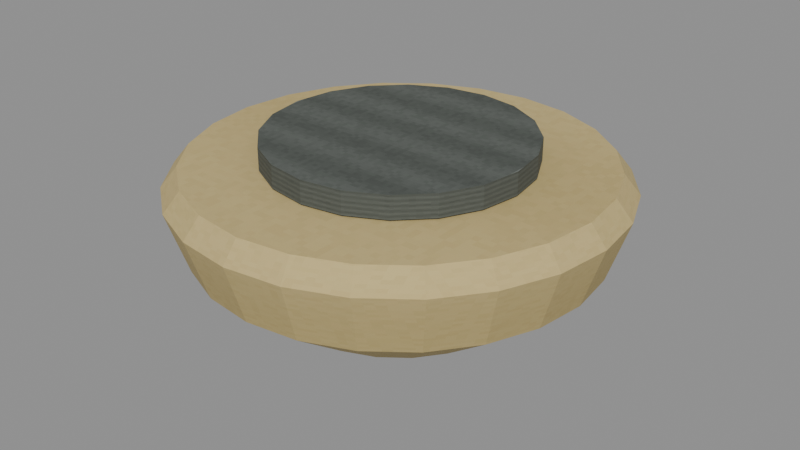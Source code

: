 # Source: level_domestic_light.blend  (saved by Blender 5.0.118; exported with 4.5.12 LTS)
import bpy
from mathutils import Matrix  # noqa: F401  (used for matrix-valued properties, if any)

bpy.ops.wm.read_factory_settings(use_empty=True)
scene = bpy.context.scene
scene.name = 'Scene'

# ---- images (referenced by path relative to the original .blend; pixels are not part of the script)
import os
ASSET_DIR = os.environ.get("B2B_ASSET_DIR", "")  # directory of the original .blend (textures are referenced by path, not embedded)
HERE = os.path.dirname(os.path.abspath(__file__))  # packed textures are extracted next to this script under _unpacked/

def load_image(name, relpath, width, height, colorspace="sRGB"):
    """Load a texture the original file referenced (path relative to the .blend, or extracted next to this script)."""
    p = next((c for c in (os.path.join(HERE, relpath), os.path.join(ASSET_DIR, relpath)) if relpath and os.path.exists(c)), "")
    if p:
        img = bpy.data.images.load(p, check_existing=True)
        img.name = name
    else:  # same state as the original file: an image datablock whose file is absent (Cycles renders it pink)
        img = bpy.data.images.new(name, width, height)
        img.source = "FILE"
        img.filepath = "//" + (relpath or name)
    img.colorspace_settings.name = colorspace
    return img
img_tarnished_nickel_diffuse = load_image('Tarnished nickel diffuse', '_unpacked/Tarnished_nickel_diffuse.0dcd14a6.png', 64, 64, 'sRGB')
img_frosted_warm_glass_diffuse = load_image('Frosted warm glass diffuse', '_unpacked/Frosted_warm_glass_diffuse.6b1802fb.png', 64, 64, 'sRGB')

# ---- materials (node trees are filled in below, after node groups)
mat_rebuild_tarnished_nickel = bpy.data.materials.new('Rebuild Tarnished nickel')
mat_rebuild_frosted_warm_glass = bpy.data.materials.new('Rebuild Frosted warm glass')

# ---- material node trees
mat_rebuild_tarnished_nickel.use_nodes = True; mat_rebuild_tarnished_nickel.node_tree.nodes.clear()
_N = mat_rebuild_tarnished_nickel.node_tree.nodes; _L = mat_rebuild_tarnished_nickel.node_tree.links
n0 = _N.new('ShaderNodeBsdfPrincipled'); n0.name = 'Principled BSDF'; n0.location = (-200, 100)
n0.inputs[2].default_value = 0.88
n1 = _N.new('ShaderNodeOutputMaterial'); n1.name = 'Material Output'; n1.location = (200, 100)
n2 = _N.new('ShaderNodeTexImage'); n2.name = 'Image Texture'; n2.location = (0, 0)
n2.image = img_tarnished_nickel_diffuse
n2.interpolation = 'Closest'
_L.new(n0.outputs[0], n1.inputs[0])
_L.new(n2.outputs[0], n0.inputs[0])
n1.is_active_output = True
mat_rebuild_frosted_warm_glass.use_nodes = True; mat_rebuild_frosted_warm_glass.node_tree.nodes.clear()
_N = mat_rebuild_frosted_warm_glass.node_tree.nodes; _L = mat_rebuild_frosted_warm_glass.node_tree.links
n0 = _N.new('ShaderNodeBsdfPrincipled'); n0.name = 'Principled BSDF'; n0.location = (-200, 100)
n0.inputs[2].default_value = 0.88
n1 = _N.new('ShaderNodeOutputMaterial'); n1.name = 'Material Output'; n1.location = (200, 100)
n2 = _N.new('ShaderNodeTexImage'); n2.name = 'Image Texture'; n2.location = (0, 0)
n2.image = img_frosted_warm_glass_diffuse
n2.interpolation = 'Closest'
_L.new(n0.outputs[0], n1.inputs[0])
_L.new(n2.outputs[0], n0.inputs[0])
n1.is_active_output = True

# ---- meshes
me_ceiling_rose = bpy.data.meshes.new('Ceiling rose')
me_ceiling_rose.from_pydata([(0.16, 0.0, -0.028), (0.1522, 0.04944, -0.028), (0.1294, 0.09405, -0.028), (0.09405, 0.1294, -0.028), (0.04944, 0.1522, -0.028), (9.797e-18, 0.16, -0.028), (-0.04944, 0.1522, -0.028), (-0.09405, 0.1294, -0.028), (-0.1294, 0.09405, -0.028), (-0.1522, 0.04944, -0.028), (-0.16, 1.959e-17, -0.028), (-0.1522, -0.04944, -0.028), (-0.1294, -0.09405, -0.028), (-0.09405, -0.1294, -0.028), (-0.04944, -0.1522, -0.028), (-2.939e-17, -0.16, -0.028), (0.04944, -0.1522, -0.028), (0.09405, -0.1294, -0.028), (0.1294, -0.09405, -0.028), (0.1522, -0.04944, -0.028), (0.16, 0.0, 0.0), (0.1522, 0.04944, 0.0), (0.1294, 0.09405, 0.0), (0.09405, 0.1294, 0.0), (0.04944, 0.1522, 0.0), (9.797e-18, 0.16, 0.0), (-0.04944, 0.1522, 0.0), (-0.09405, 0.1294, 0.0), (-0.1294, 0.09405, 0.0), (-0.1522, 0.04944, 0.0), (-0.16, 1.959e-17, 0.0), (-0.1522, -0.04944, 0.0), (-0.1294, -0.09405, 0.0), (-0.09405, -0.1294, 0.0), (-0.04944, -0.1522, 0.0), (-2.939e-17, -0.16, 0.0), (0.04944, -0.1522, 0.0), (0.09405, -0.1294, 0.0), (0.1294, -0.09405, 0.0), (0.1522, -0.04944, 0.0), (0.045, 0.0, -0.23), (0.04347, 0.01165, -0.23), (0.03897, 0.0225, -0.23), (0.03182, 0.03182, -0.23), (0.0225, 0.03897, -0.23), (0.01165, 0.04347, -0.23), (2.755e-18, 0.045, -0.23), (-0.01165, 0.04347, -0.23), (-0.0225, 0.03897, -0.23), (-0.03182, 0.03182, -0.23), (-0.03897, 0.0225, -0.23), (-0.04347, 0.01165, -0.23), (-0.045, 5.511e-18, -0.23), (-0.04347, -0.01165, -0.23), (-0.03897, -0.0225, -0.23), (-0.03182, -0.03182, -0.23), (-0.0225, -0.03897, -0.23), (-0.01165, -0.04347, -0.23), (-8.266e-18, -0.045, -0.23), (0.01165, -0.04347, -0.23), (0.0225, -0.03897, -0.23), (0.03182, -0.03182, -0.23), (0.03897, -0.0225, -0.23), (0.04347, -0.01165, -0.23), (0.15, 0.0, -0.2), (0.1449, 0.03882, -0.2), (0.1299, 0.075, -0.2), (0.1061, 0.1061, -0.2), (0.075, 0.1299, -0.2), (0.03882, 0.1449, -0.2), (9.185e-18, 0.15, -0.2), (-0.03882, 0.1449, -0.2), (-0.075, 0.1299, -0.2), (-0.1061, 0.1061, -0.2), (-0.1299, 0.075, -0.2), (-0.1449, 0.03882, -0.2), (-0.15, 1.837e-17, -0.2), (-0.1449, -0.03882, -0.2), (-0.1299, -0.075, -0.2), (-0.1061, -0.1061, -0.2), (-0.075, -0.1299, -0.2), (-0.03882, -0.1449, -0.2), (-2.755e-17, -0.15, -0.2), (0.03882, -0.1449, -0.2), (0.075, -0.1299, -0.2), (0.1061, -0.1061, -0.2), (0.1299, -0.075, -0.2), (0.1449, -0.03882, -0.2), (0.245, 0.0, -0.13), (0.2367, 0.06341, -0.13), (0.2122, 0.1225, -0.13), (0.1732, 0.1732, -0.13), (0.1225, 0.2122, -0.13), (0.06341, 0.2367, -0.13), (1.5e-17, 0.245, -0.13), (-0.06341, 0.2367, -0.13), (-0.1225, 0.2122, -0.13), (-0.1732, 0.1732, -0.13), (-0.2122, 0.1225, -0.13), (-0.2367, 0.06341, -0.13), (-0.245, 3e-17, -0.13), (-0.2367, -0.06341, -0.13), (-0.2122, -0.1225, -0.13), (-0.1732, -0.1732, -0.13), (-0.1225, -0.2122, -0.13), (-0.06341, -0.2367, -0.13), (-4.501e-17, -0.245, -0.13), (0.06341, -0.2367, -0.13), (0.1225, -0.2122, -0.13), (0.1732, -0.1732, -0.13), (0.2122, -0.1225, -0.13), (0.2367, -0.06341, -0.13), (0.27, 0.0, -0.055), (0.2608, 0.06988, -0.055), (0.2338, 0.135, -0.055), (0.1909, 0.1909, -0.055), (0.135, 0.2338, -0.055), (0.06988, 0.2608, -0.055), (1.653e-17, 0.27, -0.055), (-0.06988, 0.2608, -0.055), (-0.135, 0.2338, -0.055), (-0.1909, 0.1909, -0.055), (-0.2338, 0.135, -0.055), (-0.2608, 0.06988, -0.055), (-0.27, 3.307e-17, -0.055), (-0.2608, -0.06988, -0.055), (-0.2338, -0.135, -0.055), (-0.1909, -0.1909, -0.055), (-0.135, -0.2338, -0.055), (-0.06988, -0.2608, -0.055), (-4.96e-17, -0.27, -0.055), (0.06988, -0.2608, -0.055), (0.135, -0.2338, -0.055), (0.1909, -0.1909, -0.055), (0.2338, -0.135, -0.055), (0.2608, -0.06988, -0.055), (0.25, 0.0, -0.03), (0.2415, 0.0647, -0.03), (0.2165, 0.125, -0.03), (0.1768, 0.1768, -0.03), (0.125, 0.2165, -0.03), (0.0647, 0.2415, -0.03), (1.531e-17, 0.25, -0.03), (-0.0647, 0.2415, -0.03), (-0.125, 0.2165, -0.03), (-0.1768, 0.1768, -0.03), (-0.2165, 0.125, -0.03), (-0.2415, 0.0647, -0.03), (-0.25, 3.062e-17, -0.03), (-0.2415, -0.0647, -0.03), (-0.2165, -0.125, -0.03), (-0.1768, -0.1768, -0.03), (-0.125, -0.2165, -0.03), (-0.0647, -0.2415, -0.03), (-4.592e-17, -0.25, -0.03), (0.0647, -0.2415, -0.03), (0.125, -0.2165, -0.03), (0.1768, -0.1768, -0.03), (0.2165, -0.125, -0.03), (0.2415, -0.0647, -0.03)], [], [(0, 1, 21, 20), (1, 2, 22, 21), (2, 3, 23, 22), (3, 4, 24, 23), (4, 5, 25, 24), (5, 6, 26, 25), (6, 7, 27, 26), (7, 8, 28, 27), (8, 9, 29, 28), (9, 10, 30, 29), (10, 11, 31, 30), (11, 12, 32, 31), (12, 13, 33, 32), (13, 14, 34, 33), (14, 15, 35, 34), (15, 16, 36, 35), (16, 17, 37, 36), (17, 18, 38, 37), (18, 19, 39, 38), (19, 0, 20, 39), (19, 18, 17, 16, 15, 14, 13, 12, 11, 10, 9, 8, 7, 6, 5, 4, 3, 2, 1, 0), (20, 21, 22, 23, 24, 25, 26, 27, 28, 29, 30, 31, 32, 33, 34, 35, 36, 37, 38, 39), (40, 41, 65, 64), (41, 42, 66, 65), (42, 43, 67, 66), (43, 44, 68, 67), (44, 45, 69, 68), (45, 46, 70, 69), (46, 47, 71, 70), (47, 48, 72, 71), (48, 49, 73, 72), (49, 50, 74, 73), (50, 51, 75, 74), (51, 52, 76, 75), (52, 53, 77, 76), (53, 54, 78, 77), (54, 55, 79, 78), (55, 56, 80, 79), (56, 57, 81, 80), (57, 58, 82, 81), (58, 59, 83, 82), (59, 60, 84, 83), (60, 61, 85, 84), (61, 62, 86, 85), (62, 63, 87, 86), (63, 40, 64, 87), (64, 65, 89, 88), (65, 66, 90, 89), (66, 67, 91, 90), (67, 68, 92, 91), (68, 69, 93, 92), (69, 70, 94, 93), (70, 71, 95, 94), (71, 72, 96, 95), (72, 73, 97, 96), (73, 74, 98, 97), (74, 75, 99, 98), (75, 76, 100, 99), (76, 77, 101, 100), (77, 78, 102, 101), (78, 79, 103, 102), (79, 80, 104, 103), (80, 81, 105, 104), (81, 82, 106, 105), (82, 83, 107, 106), (83, 84, 108, 107), (84, 85, 109, 108), (85, 86, 110, 109), (86, 87, 111, 110), (87, 64, 88, 111), (88, 89, 113, 112), (89, 90, 114, 113), (90, 91, 115, 114), (91, 92, 116, 115), (92, 93, 117, 116), (93, 94, 118, 117), (94, 95, 119, 118), (95, 96, 120, 119), (96, 97, 121, 120), (97, 98, 122, 121), (98, 99, 123, 122), (99, 100, 124, 123), (100, 101, 125, 124), (101, 102, 126, 125), (102, 103, 127, 126), (103, 104, 128, 127), (104, 105, 129, 128), (105, 106, 130, 129), (106, 107, 131, 130), (107, 108, 132, 131), (108, 109, 133, 132), (109, 110, 134, 133), (110, 111, 135, 134), (111, 88, 112, 135), (112, 113, 137, 136), (113, 114, 138, 137), (114, 115, 139, 138), (115, 116, 140, 139), (116, 117, 141, 140), (117, 118, 142, 141), (118, 119, 143, 142), (119, 120, 144, 143), (120, 121, 145, 144), (121, 122, 146, 145), (122, 123, 147, 146), (123, 124, 148, 147), (124, 125, 149, 148), (125, 126, 150, 149), (126, 127, 151, 150), (127, 128, 152, 151), (128, 129, 153, 152), (129, 130, 154, 153), (130, 131, 155, 154), (131, 132, 156, 155), (132, 133, 157, 156), (133, 134, 158, 157), (134, 135, 159, 158), (135, 112, 136, 159), (63, 62, 61, 60, 59, 58, 57, 56, 55, 54, 53, 52, 51, 50, 49, 48, 47, 46, 45, 44, 43, 42, 41, 40), (136, 137, 138, 139, 140, 141, 142, 143, 144, 145, 146, 147, 148, 149, 150, 151, 152, 153, 154, 155, 156, 157, 158, 159)])
me_ceiling_rose.polygons.foreach_set('material_index', [0, 0, 0, 0, 0, 0, 0, 0, 0, 0, 0, 0, 0, 0, 0, 0, 0, 0, 0, 0, 0, 0, 1, 1, 1, 1, 1, 1, 1, 1, 1, 1, 1, 1, 1, 1, 1, 1, 1, 1, 1, 1, 1, 1, 1, 1, 1, 1, 1, 1, 1, 1, 1, 1, 1, 1, 1, 1, 1, 1, 1, 1, 1, 1, 1, 1, 1, 1, 1, 1, 1, 1, 1, 1, 1, 1, 1, 1, 1, 1, 1, 1, 1, 1, 1, 1, 1, 1, 1, 1, 1, 1, 1, 1, 1, 1, 1, 1, 1, 1, 1, 1, 1, 1, 1, 1, 1, 1, 1, 1, 1, 1, 1, 1, 1, 1, 1, 1, 1, 1])
_uv = me_ceiling_rose.uv_layers.new(name='UVMap')
_uv.uv.foreach_set('vector', [0.5, 0.025, 0.6468, 0.025, 0.6468, 0.975, 0.5, 0.975, 0.6468, 0.025, 0.7792, 0.025, 0.7792, 0.975, 0.6468, 0.975, 0.7792, 0.025, 0.8843, 0.025, 0.8843, 0.975, 0.7792, 0.975, 0.7792, 0.025, 0.6468, 0.025, 0.6468, 0.975, 0.7792, 0.975, 0.6468, 0.025, 0.5, 0.025, 0.5, 0.975, 0.6468, 0.975, 0.5, 0.025, 0.3532, 0.025, 0.3532, 0.975, 0.5, 0.975, 0.3532, 0.025, 0.2208, 0.025, 0.2208, 0.975, 0.3532, 0.975, 0.8843, 0.025, 0.7792, 0.025, 0.7792, 0.975, 0.8843, 0.975, 0.7792, 0.025, 0.6468, 0.025, 0.6468, 0.975, 0.7792, 0.975, 0.6468, 0.025, 0.5, 0.025, 0.5, 0.975, 0.6468, 0.975, 0.5, 0.025, 0.3532, 0.025, 0.3532, 0.975, 0.5, 0.975, 0.3532, 0.025, 0.2208, 0.025, 0.2208, 0.975, 0.3532, 0.975, 0.2208, 0.025, 0.1157, 0.025, 0.1157, 0.975, 0.2208, 0.975, 0.2208, 0.025, 0.3532, 0.025, 0.3532, 0.975, 0.2208, 0.975, 0.3532, 0.025, 0.5, 0.025, 0.5, 0.975, 0.3532, 0.975, 0.5, 0.025, 0.6468, 0.025, 0.6468, 0.975, 0.5, 0.975, 0.6468, 0.025, 0.7792, 0.025, 0.7792, 0.975, 0.6468, 0.975, 0.1157, 0.025, 0.2208, 0.025, 0.2208, 0.975, 0.1157, 0.975, 0.2208, 0.025, 0.3532, 0.025, 0.3532, 0.975, 0.2208, 0.975, 0.3532, 0.025, 0.5, 0.025, 0.5, 0.975, 0.3532, 0.975, 0.9518, 0.3532, 0.8843, 0.2208, 0.7792, 0.1157, 0.6468, 0.04825, 0.5, 0.025, 0.3532, 0.04825, 0.2208, 0.1157, 0.1157, 0.2208, 0.04825, 0.3532, 0.025, 0.5, 0.04825, 0.6468, 0.1157, 0.7792, 0.2208, 0.8843, 0.3532, 0.9518, 0.5, 0.975, 0.6468, 0.9518, 0.7792, 0.8843, 0.8843, 0.7792, 0.9518, 0.6468, 0.975, 0.5, 0.975, 0.5, 0.9518, 0.6468, 0.8843, 0.7792, 0.7792, 0.8843, 0.6468, 0.9518, 0.5, 0.975, 0.3532, 0.9518, 0.2208, 0.8843, 0.1157, 0.7792, 0.04825, 0.6468, 0.025, 0.5, 0.04825, 0.3532, 0.1157, 0.2208, 0.2208, 0.1157, 0.3532, 0.04825, 0.5, 0.025, 0.6468, 0.04825, 0.7792, 0.1157, 0.8843, 0.2208, 0.9518, 0.3532, 0.5792, 0.5, 0.5765, 0.5205, 0.7549, 0.5683, 0.7639, 0.5, 0.5765, 0.5205, 0.5686, 0.5396, 0.7285, 0.6319, 0.7549, 0.5683, 0.5686, 0.5396, 0.556, 0.556, 0.6866, 0.6866, 0.7285, 0.6319, 0.556, 0.556, 0.5396, 0.5686, 0.6319, 0.7285, 0.6866, 0.6866, 0.5396, 0.5686, 0.5205, 0.5765, 0.5683, 0.7549, 0.6319, 0.7285, 0.5205, 0.5765, 0.5, 0.5792, 0.5, 0.7639, 0.5683, 0.7549, 0.5, 0.5792, 0.4795, 0.5765, 0.4317, 0.7549, 0.5, 0.7639, 0.4795, 0.5765, 0.4604, 0.5686, 0.3681, 0.7285, 0.4317, 0.7549, 0.4604, 0.5686, 0.444, 0.556, 0.3134, 0.6866, 0.3681, 0.7285, 0.444, 0.556, 0.4314, 0.5396, 0.2715, 0.6319, 0.3134, 0.6866, 0.4314, 0.5396, 0.4235, 0.5205, 0.2451, 0.5683, 0.2715, 0.6319, 0.4235, 0.5205, 0.4208, 0.5, 0.2361, 0.5, 0.2451, 0.5683, 0.4208, 0.5, 0.4235, 0.4795, 0.2451, 0.4317, 0.2361, 0.5, 0.4235, 0.4795, 0.4314, 0.4604, 0.2715, 0.3681, 0.2451, 0.4317, 0.4314, 0.4604, 0.444, 0.444, 0.3134, 0.3134, 0.2715, 0.3681, 0.444, 0.444, 0.4604, 0.4314, 0.3681, 0.2715, 0.3134, 0.3134, 0.4604, 0.4314, 0.4795, 0.4235, 0.4317, 0.2451, 0.3681, 0.2715, 0.4795, 0.4235, 0.5, 0.4208, 0.5, 0.2361, 0.4317, 0.2451, 0.5, 0.4208, 0.5205, 0.4235, 0.5683, 0.2451, 0.5, 0.2361, 0.5205, 0.4235, 0.5396, 0.4314, 0.6319, 0.2715, 0.5683, 0.2451, 0.5396, 0.4314, 0.556, 0.444, 0.6866, 0.3134, 0.6319, 0.2715, 0.556, 0.444, 0.5686, 0.4604, 0.7285, 0.3681, 0.6866, 0.3134, 0.5686, 0.4604, 0.5765, 0.4795, 0.7549, 0.4317, 0.7285, 0.3681, 0.5765, 0.4795, 0.5792, 0.5, 0.7639, 0.5, 0.7549, 0.4317, 0.7639, 0.5, 0.7549, 0.5683, 0.9163, 0.6116, 0.931, 0.5, 0.7549, 0.5683, 0.7285, 0.6319, 0.8733, 0.7155, 0.9163, 0.6116, 0.7285, 0.6319, 0.6866, 0.6866, 0.8048, 0.8048, 0.8733, 0.7155, 0.6866, 0.6866, 0.6319, 0.7285, 0.7155, 0.8733, 0.8048, 0.8048, 0.6319, 0.7285, 0.5683, 0.7549, 0.6116, 0.9163, 0.7155, 0.8733, 0.5683, 0.7549, 0.5, 0.7639, 0.5, 0.931, 0.6116, 0.9163, 0.5, 0.7639, 0.4317, 0.7549, 0.3884, 0.9163, 0.5, 0.931, 0.4317, 0.7549, 0.3681, 0.7285, 0.2845, 0.8733, 0.3884, 0.9163, 0.3681, 0.7285, 0.3134, 0.6866, 0.1952, 0.8048, 0.2845, 0.8733, 0.3134, 0.6866, 0.2715, 0.6319, 0.1267, 0.7155, 0.1952, 0.8048, 0.2715, 0.6319, 0.2451, 0.5683, 0.08367, 0.6116, 0.1267, 0.7155, 0.2451, 0.5683, 0.2361, 0.5, 0.06898, 0.5, 0.08367, 0.6116, 0.2361, 0.5, 0.2451, 0.4317, 0.08367, 0.3884, 0.06898, 0.5, 0.2451, 0.4317, 0.2715, 0.3681, 0.1267, 0.2845, 0.08367, 0.3884, 0.2715, 0.3681, 0.3134, 0.3134, 0.1952, 0.1952, 0.1267, 0.2845, 0.3134, 0.3134, 0.3681, 0.2715, 0.2845, 0.1267, 0.1952, 0.1952, 0.3681, 0.2715, 0.4317, 0.2451, 0.3884, 0.08367, 0.2845, 0.1267, 0.4317, 0.2451, 0.5, 0.2361, 0.5, 0.06898, 0.3884, 0.08367, 0.5, 0.2361, 0.5683, 0.2451, 0.6116, 0.08367, 0.5, 0.06898, 0.5683, 0.2451, 0.6319, 0.2715, 0.7155, 0.1267, 0.6116, 0.08367, 0.6319, 0.2715, 0.6866, 0.3134, 0.8048, 0.1952, 0.7155, 0.1267, 0.6866, 0.3134, 0.7285, 0.3681, 0.8733, 0.2845, 0.8048, 0.1952, 0.7285, 0.3681, 0.7549, 0.4317, 0.9163, 0.3884, 0.8733, 0.2845, 0.7549, 0.4317, 0.7639, 0.5, 0.931, 0.5, 0.9163, 0.3884, 0.5, 0.5, 0.6116, 0.5, 0.6229, 0.8562, 0.5, 0.8562, 0.6116, 0.5, 0.7155, 0.5, 0.7375, 0.8562, 0.6229, 0.8562, 0.7155, 0.5, 0.8048, 0.5, 0.8359, 0.8562, 0.7375, 0.8562, 0.8048, 0.5, 0.7155, 0.5, 0.7375, 0.8562, 0.8359, 0.8562, 0.7155, 0.5, 0.6116, 0.5, 0.6229, 0.8562, 0.7375, 0.8562, 0.6116, 0.5, 0.5, 0.5, 0.5, 0.8562, 0.6229, 0.8562, 0.5, 0.5, 0.3884, 0.5, 0.3771, 0.8562, 0.5, 0.8562, 0.3884, 0.5, 0.2845, 0.5, 0.2625, 0.8562, 0.3771, 0.8562, 0.2845, 0.5, 0.1952, 0.5, 0.1641, 0.8562, 0.2625, 0.8562, 0.8048, 0.5, 0.7155, 0.5, 0.7375, 0.8562, 0.8359, 0.8562, 0.7155, 0.5, 0.6116, 0.5, 0.6229, 0.8562, 0.7375, 0.8562, 0.6116, 0.5, 0.5, 0.5, 0.5, 0.8562, 0.6229, 0.8562, 0.5, 0.5, 0.3884, 0.5, 0.3771, 0.8562, 0.5, 0.8562, 0.3884, 0.5, 0.2845, 0.5, 0.2625, 0.8562, 0.3771, 0.8562, 0.2845, 0.5, 0.1952, 0.5, 0.1641, 0.8562, 0.2625, 0.8562, 0.1952, 0.5, 0.2845, 0.5, 0.2625, 0.8562, 0.1641, 0.8562, 0.2845, 0.5, 0.3884, 0.5, 0.3771, 0.8562, 0.2625, 0.8562, 0.3884, 0.5, 0.5, 0.5, 0.5, 0.8562, 0.3771, 0.8562, 0.5, 0.5, 0.6116, 0.5, 0.6229, 0.8562, 0.5, 0.8562, 0.6116, 0.5, 0.7155, 0.5, 0.7375, 0.8562, 0.6229, 0.8562, 0.7155, 0.5, 0.8048, 0.5, 0.8359, 0.8562, 0.7375, 0.8562, 0.1952, 0.5, 0.2845, 0.5, 0.2625, 0.8562, 0.1641, 0.8562, 0.2845, 0.5, 0.3884, 0.5, 0.3771, 0.8562, 0.2625, 0.8562, 0.3884, 0.5, 0.5, 0.5, 0.5, 0.8562, 0.3771, 0.8562, 0.5, 0.8562, 0.6229, 0.8562, 0.6138, 0.975, 0.5, 0.975, 0.6229, 0.8562, 0.7375, 0.8562, 0.7199, 0.975, 0.6138, 0.975, 0.7375, 0.8562, 0.8359, 0.8562, 0.811, 0.975, 0.7199, 0.975, 0.8359, 0.8562, 0.7375, 0.8562, 0.7199, 0.975, 0.811, 0.975, 0.7375, 0.8562, 0.6229, 0.8562, 0.6138, 0.975, 0.7199, 0.975, 0.6229, 0.8562, 0.5, 0.8562, 0.5, 0.975, 0.6138, 0.975, 0.5, 0.8562, 0.3771, 0.8562, 0.3862, 0.975, 0.5, 0.975, 0.3771, 0.8562, 0.2625, 0.8562, 0.2801, 0.975, 0.3862, 0.975, 0.2625, 0.8562, 0.1641, 0.8562, 0.189, 0.975, 0.2801, 0.975, 0.8359, 0.8562, 0.7375, 0.8562, 0.7199, 0.975, 0.811, 0.975, 0.7375, 0.8562, 0.6229, 0.8562, 0.6138, 0.975, 0.7199, 0.975, 0.6229, 0.8562, 0.5, 0.8562, 0.5, 0.975, 0.6138, 0.975, 0.5, 0.8562, 0.3771, 0.8562, 0.3862, 0.975, 0.5, 0.975, 0.3771, 0.8562, 0.2625, 0.8562, 0.2801, 0.975, 0.3862, 0.975, 0.2625, 0.8562, 0.1641, 0.8562, 0.189, 0.975, 0.2801, 0.975, 0.1641, 0.8562, 0.2625, 0.8562, 0.2801, 0.975, 0.189, 0.975, 0.2625, 0.8562, 0.3771, 0.8562, 0.3862, 0.975, 0.2801, 0.975, 0.3771, 0.8562, 0.5, 0.8562, 0.5, 0.975, 0.3862, 0.975, 0.5, 0.8562, 0.6229, 0.8562, 0.6138, 0.975, 0.5, 0.975, 0.6229, 0.8562, 0.7375, 0.8562, 0.7199, 0.975, 0.6138, 0.975, 0.7375, 0.8562, 0.8359, 0.8562, 0.811, 0.975, 0.7199, 0.975, 0.1641, 0.8562, 0.2625, 0.8562, 0.2801, 0.975, 0.189, 0.975, 0.2625, 0.8562, 0.3771, 0.8562, 0.3862, 0.975, 0.2801, 0.975, 0.3771, 0.8562, 0.5, 0.8562, 0.5, 0.975, 0.3862, 0.975, 0.5765, 0.4795, 0.5686, 0.4604, 0.556, 0.444, 0.5396, 0.4314, 0.5205, 0.4235, 0.5, 0.4208, 0.4795, 0.4235, 0.4604, 0.4314, 0.444, 0.444, 0.4314, 0.4604, 0.4235, 0.4795, 0.4208, 0.5, 0.4235, 0.5205, 0.4314, 0.5396, 0.444, 0.556, 0.4604, 0.5686, 0.4795, 0.5765, 0.5, 0.5792, 0.5205, 0.5765, 0.5396, 0.5686, 0.556, 0.556, 0.5686, 0.5396, 0.5765, 0.5205, 0.5792, 0.5, 0.9398, 0.5, 0.9248, 0.6138, 0.8809, 0.7199, 0.811, 0.811, 0.7199, 0.8809, 0.6138, 0.9248, 0.5, 0.9398, 0.3862, 0.9248, 0.2801, 0.8809, 0.189, 0.811, 0.1191, 0.7199, 0.07517, 0.6138, 0.06019, 0.5, 0.07517, 0.3862, 0.1191, 0.2801, 0.189, 0.189, 0.2801, 0.1191, 0.3862, 0.07517, 0.5, 0.06019, 0.6138, 0.07517, 0.7199, 0.1191, 0.811, 0.189, 0.8809, 0.2801, 0.9248, 0.3862])
me_ceiling_rose.materials.append(mat_rebuild_tarnished_nickel)
me_ceiling_rose.materials.append(mat_rebuild_frosted_warm_glass)
me_ceiling_rose.update()

# ---- objects
ob_level_domestic_light = bpy.data.objects.new('level_domestic_light', me_ceiling_rose)

# ---- transforms, parenting, visibility, modifiers, constraints
ob_level_domestic_light.location = (0.0, 0.0, 0.0)
_vg = ob_level_domestic_light.vertex_groups.new(name='Ceiling rose')
_vg = ob_level_domestic_light.vertex_groups.new(name='Frosted glass dome')

# ---- collection membership
scene.collection.objects.link(ob_level_domestic_light)

# ---- scene / render settings (as saved in the file)
scene.frame_start = 1; scene.frame_end = 250; scene.frame_set(1)
scene.render.engine = 'BLENDER_EEVEE_NEXT'
scene.render.bake_bias = 0.0
scene.render.bake_samples = 0
scene.cycles.sampling_pattern = 'TABULATED_SOBOL'
scene.eevee.use_volume_custom_range = False
bpy.context.view_layer.update()

# ---- added for rendering (the .blend has no active camera and no usable light): camera, sun + grey world if the file has none
cam_auto = bpy.data.cameras.new('AutoCamera')
cam_auto.lens = 50.0
cam_auto.sensor_width = 36.0
cam_auto.clip_end = 1000.0
ob_auto_camera = bpy.data.objects.new('AutoCamera', cam_auto)
scene.collection.objects.link(ob_auto_camera)
ob_auto_camera.location = (0.737921, -0.885505, 0.475337)
ob_auto_camera.rotation_euler = (1.09748, -7.21219e-08, 0.694738)
scene.camera = ob_auto_camera
light_auto_sun = bpy.data.lights.new('AutoSun', 'SUN')
light_auto_sun.energy = 3.0
light_auto_sun.angle = 0.0523599
ob_auto_sun = bpy.data.objects.new('AutoSun', light_auto_sun)
scene.collection.objects.link(ob_auto_sun)
ob_auto_sun.rotation_euler = (0.872665, 0.174533, 0.523599)
if scene.world is None:
    world_auto = bpy.data.worlds.new('AutoWorld')
    world_auto.color = (0.3, 0.3, 0.3)
    scene.world = world_auto
bpy.context.view_layer.update()
